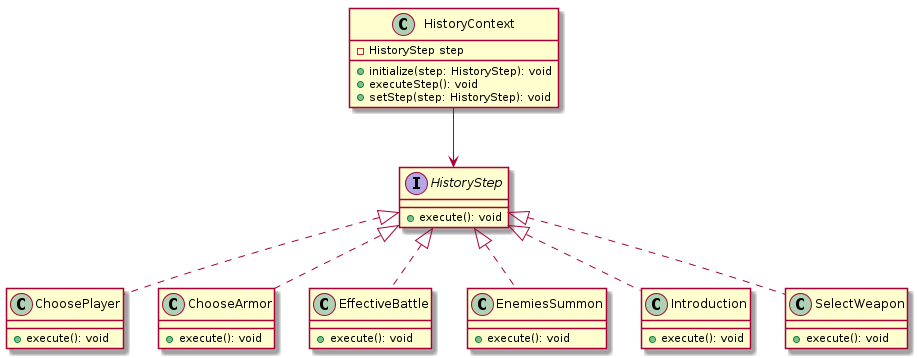

The diagram above was rendered by PlantUML. Its source (embedded in the PNG):
@startuml
interface HistoryStep {
  + execute(): void
}

class ChoosePlayer implements HistoryStep {
  + execute(): void
}

class ChooseArmor implements HistoryStep {
  + execute(): void
}

class EffectiveBattle implements HistoryStep {
  + execute(): void
}

class EnemiesSummon implements HistoryStep {
  + execute(): void
}

class Introduction implements HistoryStep {
  + execute(): void
}

class SelectWeapon implements HistoryStep {
  + execute(): void
}

class HistoryContext {
  - HistoryStep step
  + initialize(step: HistoryStep): void
  + executeStep(): void
  + setStep(step: HistoryStep): void
}
HistoryContext --> HistoryStep
@enduml